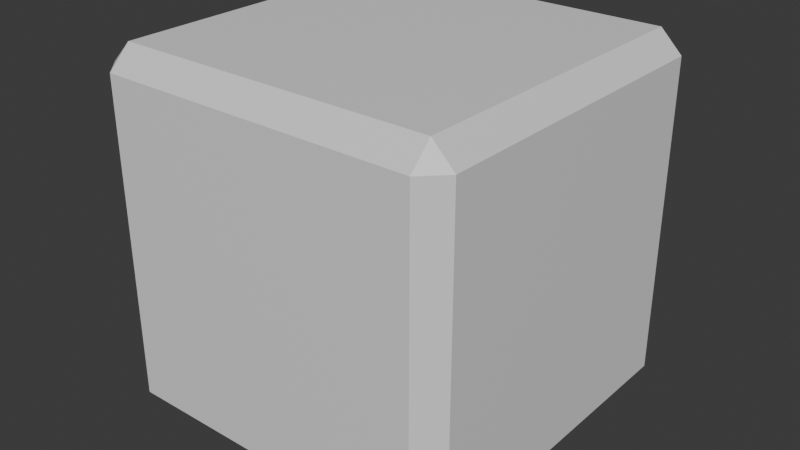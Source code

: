 # Source: Box.blend  (saved by Blender 4.0.36; exported with 4.5.12 LTS)
import bpy
from mathutils import Matrix  # noqa: F401  (used for matrix-valued properties, if any)

bpy.ops.wm.read_factory_settings(use_empty=True)
scene = bpy.context.scene
scene.name = 'Scene'

# ---- collections
col_collection = bpy.data.collections.new('Collection'); scene.collection.children.link(col_collection)

# ---- materials (node trees are filled in below, after node groups)
mat_material = bpy.data.materials.new('Material')
mat_material.alpha_threshold = 0.0
mat_material.use_transparent_shadow = False
mat_material.roughness = 0.5
mat_material.line_color = (0.0, 0.0, 0.0, 1.0)

# ---- material node trees
mat_material.use_nodes = True; mat_material.node_tree.nodes.clear()
_N = mat_material.node_tree.nodes; _L = mat_material.node_tree.links
n0 = _N.new('ShaderNodeOutputMaterial'); n0.name = 'Material Output'; n0.location = (300, 300)
n1 = _N.new('ShaderNodeBsdfPrincipled'); n1.name = 'Principled BSDF'; n1.location = (10, 300)
n1.inputs[3].default_value = 1.45
_L.new(n1.outputs[0], n0.inputs[0])
n0.is_active_output = True

# ---- world
world_world = bpy.data.worlds.new('World'); scene.world = world_world
world_world.use_nodes = True; world_world.node_tree.nodes.clear()
_N = world_world.node_tree.nodes; _L = world_world.node_tree.links
n0 = _N.new('ShaderNodeOutputWorld'); n0.name = 'World Output'; n0.location = (300, 300)
n1 = _N.new('ShaderNodeBackground'); n1.name = 'Background'; n1.location = (10, 300)
n1.inputs[0].default_value = (0.05088, 0.05088, 0.05088, 1.0)
_L.new(n1.outputs[0], n0.inputs[0])
n0.is_active_output = True
world_world.color = (0.05088, 0.05088, 0.05088)
world_world.use_sun_shadow = False
world_world.sun_shadow_jitter_overblur = 0.0

# ---- meshes
me_cube = bpy.data.meshes.new('Cube')
me_cube.from_pydata([(1.0, 1.0, 1.0), (1.0, 1.0, -1.0), (1.0, -1.0, 1.0), (1.0, -1.0, -1.0), (-1.0, 1.0, 1.0), (-1.0, 1.0, -1.0), (-1.0, -1.0, 1.0), (-1.0, -1.0, -1.0)], [], [(0, 4, 6, 2), (3, 2, 6, 7), (7, 6, 4, 5), (5, 1, 3, 7), (1, 0, 2, 3), (5, 4, 0, 1)])
_uv = me_cube.uv_layers.new(name='UVMap')
_uv.uv.foreach_set('vector', [0.625, 0.5, 0.875, 0.5, 0.875, 0.75, 0.625, 0.75, 0.375, 0.75, 0.625, 0.75, 0.625, 1.0, 0.375, 1.0, 0.375, 0.0, 0.625, 0.0, 0.625, 0.25, 0.375, 0.25, 0.125, 0.5, 0.375, 0.5, 0.375, 0.75, 0.125, 0.75, 0.375, 0.5, 0.625, 0.5, 0.625, 0.75, 0.375, 0.75, 0.375, 0.25, 0.625, 0.25, 0.625, 0.5, 0.375, 0.5])
me_cube.materials.append(mat_material)
me_cube.use_mirror_vertex_groups = False
me_cube.update()

# ---- objects
ob_cube = bpy.data.objects.new('Cube', me_cube)

# ---- transforms, parenting, visibility, modifiers, constraints
ob_cube.location = (0.0, 0.0, 0.0)
ob_cube.lock_rotations_4d = False
ob_cube.empty_display_type = 'ARROWS'
ob_cube.lineart.crease_threshold = 0.0
_m = ob_cube.modifiers.new('Bevel', 'BEVEL')
_m.width = 0.12
_m.width_pct = 0.12

# ---- collection membership
col_collection.objects.link(ob_cube)

# ---- scene / render settings (as saved in the file)
scene.frame_start = 1; scene.frame_end = 250; scene.frame_set(30)
scene.render.engine = 'BLENDER_EEVEE_NEXT'
scene.cycles.sampling_pattern = 'TABULATED_SOBOL'
bpy.context.view_layer.update()

# ---- added for rendering (the .blend has no active camera and no usable light): camera, sun
cam_auto = bpy.data.cameras.new('AutoCamera')
cam_auto.lens = 50.0
cam_auto.sensor_width = 36.0
cam_auto.clip_end = 1000.0
ob_auto_camera = bpy.data.objects.new('AutoCamera', cam_auto)
scene.collection.objects.link(ob_auto_camera)
ob_auto_camera.location = (3.20507, -3.84609, 2.56406)
ob_auto_camera.rotation_euler = (1.09748, -7.21219e-08, 0.694738)
scene.camera = ob_auto_camera
light_auto_sun = bpy.data.lights.new('AutoSun', 'SUN')
light_auto_sun.energy = 3.0
light_auto_sun.angle = 0.0523599
ob_auto_sun = bpy.data.objects.new('AutoSun', light_auto_sun)
scene.collection.objects.link(ob_auto_sun)
ob_auto_sun.rotation_euler = (0.872665, 0.174533, 0.523599)
bpy.context.view_layer.update()
